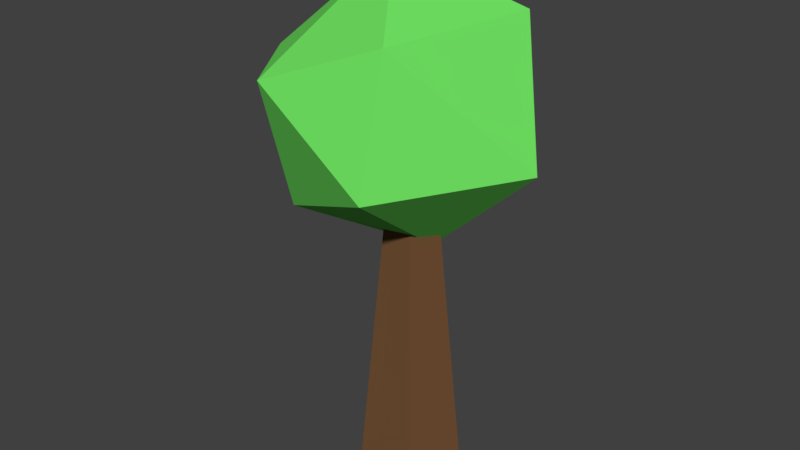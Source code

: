 # Source: Tree2.blend  (saved by Blender 2.78.0; exported with 4.5.12 LTS)
import bpy
from mathutils import Matrix  # noqa: F401  (used for matrix-valued properties, if any)

bpy.ops.wm.read_factory_settings(use_empty=True)
scene = bpy.context.scene
scene.name = 'Scene'

# ---- collections
col_collection_1 = bpy.data.collections.new('Collection 1'); scene.collection.children.link(col_collection_1)

# ---- materials (node trees are filled in below, after node groups)
mat_leaves = bpy.data.materials.new('Leaves')
mat_leaves.alpha_threshold = 0.0
mat_leaves.use_transparent_shadow = False
mat_leaves.diffuse_color = (0.1686, 0.8, 0.1275, 1.0)
mat_leaves.roughness = 0.5
mat_bark = bpy.data.materials.new('Bark')
mat_bark.alpha_threshold = 0.0
mat_bark.use_transparent_shadow = False
mat_bark.diffuse_color = (0.1679, 0.08176, 0.03444, 1.0)
mat_bark.roughness = 0.5

# ---- material node trees

# ---- world
world_world = bpy.data.worlds.new('World'); scene.world = world_world
world_world.color = (0.05088, 0.05088, 0.05088)
world_world.use_sun_shadow = False
world_world.sun_shadow_jitter_overblur = 0.0
world_world.cycles.sampling_method = 'MANUAL'

# ---- meshes
me_icosphere = bpy.data.meshes.new('Icosphere')
me_icosphere.from_pydata([(0.0, 0.0, -1.0), (0.7236, -0.5257, -0.4472), (-0.2764, -0.8506, -0.4472), (-0.8944, 0.0, -0.4472), (-0.2764, 0.8506, -0.4472), (0.7236, 0.5257, -0.4472), (0.2764, -0.8506, 0.4472), (-0.7236, -0.5257, 0.4472), (-0.7236, 0.5257, 0.4472), (0.2764, 0.8506, 0.4472), (0.8944, 0.0, 0.4472), (0.0, 0.0, 1.0), (-0.1625, -0.5, -0.8507), (0.4253, -0.309, -0.8507), (0.2629, -0.809, -0.5257), (0.8506, 0.0, -0.5257), (0.4253, 0.309, -0.8507), (-0.5257, 0.0, -0.8507), (-0.6882, -0.5, -0.5257), (-0.1625, 0.5, -0.8507), (-0.6882, 0.5, -0.5257), (0.2629, 0.809, -0.5257), (0.9511, -0.309, 0.0), (0.9511, 0.309, 0.0), (0.0, -1.0, 0.0), (0.5878, -0.809, 0.0), (-0.9511, -0.309, 0.0), (-0.5878, -0.809, 0.0), (-0.5878, 0.809, 0.0), (-0.9511, 0.309, 0.0), (0.5878, 0.809, 0.0), (0.0, 1.0, 0.0), (0.6882, -0.5, 0.5257), (-0.2629, -0.809, 0.5257), (-0.8506, 0.0, 0.5257), (-0.2629, 0.809, 0.5257), (0.6882, 0.5, 0.5257), (0.1625, -0.5, 0.8507), (0.5257, 0.0, 0.8507), (-0.4253, -0.309, 0.8507), (-0.4253, 0.309, 0.8507), (0.1625, 0.5, 0.8507)], [], [(0, 13, 12), (1, 13, 15), (0, 12, 17), (0, 17, 19), (0, 19, 16), (1, 15, 22), (2, 14, 24), (3, 18, 26), (4, 20, 28), (5, 21, 30), (1, 22, 25), (2, 24, 27), (3, 26, 29), (4, 28, 31), (5, 30, 23), (6, 32, 37), (7, 33, 39), (8, 34, 40), (9, 35, 41), (10, 36, 38), (38, 41, 11), (38, 36, 41), (36, 9, 41), (41, 40, 11), (41, 35, 40), (35, 8, 40), (40, 39, 11), (40, 34, 39), (34, 7, 39), (39, 37, 11), (39, 33, 37), (33, 6, 37), (37, 38, 11), (37, 32, 38), (32, 10, 38), (23, 36, 10), (23, 30, 36), (30, 9, 36), (31, 35, 9), (31, 28, 35), (28, 8, 35), (29, 34, 8), (29, 26, 34), (26, 7, 34), (27, 33, 7), (27, 24, 33), (24, 6, 33), (25, 32, 6), (25, 22, 32), (22, 10, 32), (30, 31, 9), (30, 21, 31), (21, 4, 31), (28, 29, 8), (28, 20, 29), (20, 3, 29), (26, 27, 7), (26, 18, 27), (18, 2, 27), (24, 25, 6), (24, 14, 25), (14, 1, 25), (22, 23, 10), (22, 15, 23), (15, 5, 23), (16, 21, 5), (16, 19, 21), (19, 4, 21), (19, 20, 4), (19, 17, 20), (17, 3, 20), (17, 18, 3), (17, 12, 18), (12, 2, 18), (15, 16, 5), (15, 13, 16), (13, 0, 16), (12, 14, 2), (12, 13, 14), (13, 1, 14)])
me_icosphere.materials.append(mat_leaves)
me_icosphere.use_remesh_preserve_volume = False
me_icosphere.use_remesh_preserve_attributes = False
me_icosphere.use_mirror_vertex_groups = False
me_icosphere.update()
me_cylinder = bpy.data.meshes.new('Cylinder')
me_cylinder.from_pydata([(-3.934e-09, 0.67, -1.0), (-9.974e-09, 0.1633, 1.0), (0.6372, 0.207, -1.0), (0.1553, 0.05046, 1.0), (0.3938, -0.542, -1.0), (0.09599, -0.1321, 1.0), (-0.3938, -0.542, -1.0), (-0.09599, -0.1321, 1.0), (-0.6372, 0.207, -1.0), (-0.1553, 0.05046, 1.0)], [], [(0, 1, 3, 2), (2, 3, 5, 4), (4, 5, 7, 6), (3, 1, 9, 7, 5), (6, 7, 9, 8), (8, 9, 1, 0), (0, 2, 4, 6, 8)])
me_cylinder.materials.append(mat_bark)
me_cylinder.use_remesh_preserve_volume = False
me_cylinder.use_remesh_preserve_attributes = False
me_cylinder.use_mirror_vertex_groups = False
me_cylinder.update()

# ---- objects
ob_icosphere = bpy.data.objects.new('Icosphere', me_icosphere)
ob_cylinder = bpy.data.objects.new('Cylinder', me_cylinder)

# ---- transforms, parenting, visibility, modifiers, constraints
ob_icosphere.location = (-0.1092, 0.0, 3.385)
ob_icosphere.scale = (1.154, 1.154, 1.154)
ob_icosphere.lineart.crease_threshold = 0.0
_m = ob_icosphere.modifiers.new('Decimate', 'DECIMATE')
_m.ratio = 0.2385
_m.use_collapse_triangulate = True
ob_cylinder.location = (0.0, 0.0, 1.878)
ob_cylinder.scale = (0.7055, 0.7055, 1.837)
ob_cylinder.lineart.crease_threshold = 0.0

# ---- collection membership
col_collection_1.objects.link(ob_icosphere)
col_collection_1.objects.link(ob_cylinder)

# ---- scene / render settings (as saved in the file)
scene.frame_start = 1; scene.frame_end = 250; scene.frame_set(1)
scene.render.engine = 'BLENDER_EEVEE_NEXT'
scene.render.resolution_percentage = 50
scene.render.dither_intensity = 0.0
scene.cycles.use_denoising = False
scene.cycles.samples = 128
scene.cycles.sampling_pattern = 'TABULATED_SOBOL'
scene.cycles.light_sampling_threshold = 0.0
scene.cycles.use_adaptive_sampling = False
scene.cycles.use_light_tree = False
scene.cycles.blur_glossy = 0.0
scene.cycles.sample_clamp_indirect = 0.0
scene.view_settings.view_transform = 'Standard'
bpy.context.view_layer.update()

# ---- added for rendering (the .blend has no active camera and no usable light): camera, sun
cam_auto = bpy.data.cameras.new('AutoCamera')
cam_auto.lens = 50.0
cam_auto.sensor_width = 36.0
cam_auto.clip_end = 1000.0
ob_auto_camera = bpy.data.objects.new('AutoCamera', cam_auto)
scene.collection.objects.link(ob_auto_camera)
ob_auto_camera.location = (5.14939, -6.34026, 6.55731)
ob_auto_camera.rotation_euler = (1.09748, -7.21219e-08, 0.694738)
scene.camera = ob_auto_camera
light_auto_sun = bpy.data.lights.new('AutoSun', 'SUN')
light_auto_sun.energy = 3.0
light_auto_sun.angle = 0.0523599
ob_auto_sun = bpy.data.objects.new('AutoSun', light_auto_sun)
scene.collection.objects.link(ob_auto_sun)
ob_auto_sun.rotation_euler = (0.872665, 0.174533, 0.523599)
bpy.context.view_layer.update()
